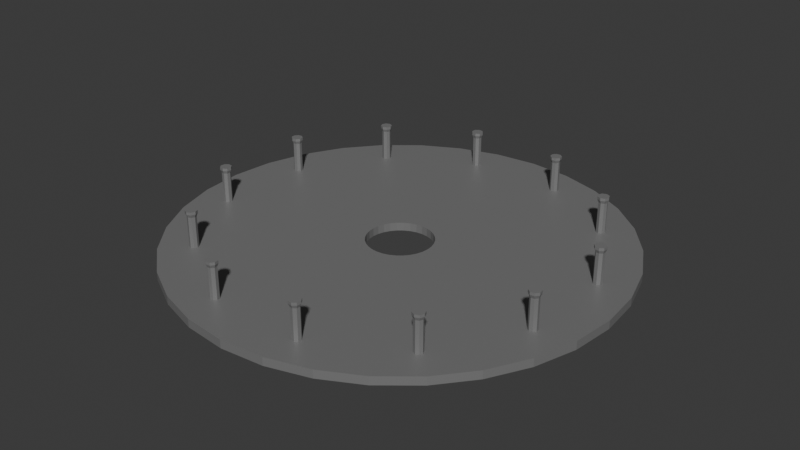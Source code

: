 # Source: map_draft_cool.blend  (saved by Blender 4.1.24; exported with 4.5.12 LTS)
import bpy
from mathutils import Matrix  # noqa: F401  (used for matrix-valued properties, if any)

bpy.ops.wm.read_factory_settings(use_empty=True)
scene = bpy.context.scene
scene.name = 'Scene'

# ---- collections
col_map_col = bpy.data.collections.new('Map-col'); scene.collection.children.link(col_map_col)
col_platformpillars = bpy.data.collections.new('PlatformPillars'); col_map_col.children.link(col_platformpillars)

# ---- materials (node trees are filled in below, after node groups)
mat_basematerial = bpy.data.materials.new('BaseMaterial')
mat_basematerial.use_transparent_shadow = False
mat_basematerial_001 = bpy.data.materials.new('BaseMaterial.001')
mat_basematerial_001.use_transparent_shadow = False
mat_basematerial_002 = bpy.data.materials.new('BaseMaterial.002')
mat_basematerial_002.use_transparent_shadow = False
mat_basematerial_003 = bpy.data.materials.new('BaseMaterial.003')
mat_basematerial_003.use_transparent_shadow = False
mat_basematerial_004 = bpy.data.materials.new('BaseMaterial.004')
mat_basematerial_004.use_transparent_shadow = False
mat_basematerial_005 = bpy.data.materials.new('BaseMaterial.005')
mat_basematerial_005.use_transparent_shadow = False
mat_basematerial_006 = bpy.data.materials.new('BaseMaterial.006')
mat_basematerial_006.use_transparent_shadow = False
mat_basematerial_007 = bpy.data.materials.new('BaseMaterial.007')
mat_basematerial_007.use_transparent_shadow = False
mat_basematerial_008 = bpy.data.materials.new('BaseMaterial.008')
mat_basematerial_008.use_transparent_shadow = False
mat_basematerial_009 = bpy.data.materials.new('BaseMaterial.009')
mat_basematerial_009.use_transparent_shadow = False
mat_basematerial_010 = bpy.data.materials.new('BaseMaterial.010')
mat_basematerial_010.use_transparent_shadow = False
mat_basematerial_011 = bpy.data.materials.new('BaseMaterial.011')
mat_basematerial_011.use_transparent_shadow = False
mat_basematerial_012 = bpy.data.materials.new('BaseMaterial.012')
mat_basematerial_012.use_transparent_shadow = False

# ---- material node trees
mat_basematerial.use_nodes = True; mat_basematerial.node_tree.nodes.clear()
_N = mat_basematerial.node_tree.nodes; _L = mat_basematerial.node_tree.links
n0 = _N.new('ShaderNodeBsdfPrincipled'); n0.name = 'Principled BSDF'; n0.location = (10, 300)
n0.inputs[0].default_value = (0.2301, 0.2301, 0.2301, 1.0)
n0.inputs[1].default_value = 0.2283
n1 = _N.new('ShaderNodeOutputMaterial'); n1.name = 'Material Output'; n1.location = (300, 300)
_L.new(n0.outputs[0], n1.inputs[0])
n1.is_active_output = True
mat_basematerial_001.use_nodes = True; mat_basematerial_001.node_tree.nodes.clear()
_N = mat_basematerial_001.node_tree.nodes; _L = mat_basematerial_001.node_tree.links
n0 = _N.new('ShaderNodeBsdfPrincipled'); n0.name = 'Principled BSDF'; n0.location = (10, 300)
n0.inputs[0].default_value = (0.2301, 0.2301, 0.2301, 1.0)
n0.inputs[1].default_value = 0.2283
n1 = _N.new('ShaderNodeOutputMaterial'); n1.name = 'Material Output'; n1.location = (300, 300)
_L.new(n0.outputs[0], n1.inputs[0])
n1.is_active_output = True
mat_basematerial_002.use_nodes = True; mat_basematerial_002.node_tree.nodes.clear()
_N = mat_basematerial_002.node_tree.nodes; _L = mat_basematerial_002.node_tree.links
n0 = _N.new('ShaderNodeBsdfPrincipled'); n0.name = 'Principled BSDF'; n0.location = (10, 300)
n0.inputs[0].default_value = (0.2301, 0.2301, 0.2301, 1.0)
n0.inputs[1].default_value = 0.2283
n1 = _N.new('ShaderNodeOutputMaterial'); n1.name = 'Material Output'; n1.location = (300, 300)
_L.new(n0.outputs[0], n1.inputs[0])
n1.is_active_output = True
mat_basematerial_003.use_nodes = True; mat_basematerial_003.node_tree.nodes.clear()
_N = mat_basematerial_003.node_tree.nodes; _L = mat_basematerial_003.node_tree.links
n0 = _N.new('ShaderNodeBsdfPrincipled'); n0.name = 'Principled BSDF'; n0.location = (10, 300)
n0.inputs[0].default_value = (0.2301, 0.2301, 0.2301, 1.0)
n0.inputs[1].default_value = 0.2283
n1 = _N.new('ShaderNodeOutputMaterial'); n1.name = 'Material Output'; n1.location = (300, 300)
_L.new(n0.outputs[0], n1.inputs[0])
n1.is_active_output = True
mat_basematerial_004.use_nodes = True; mat_basematerial_004.node_tree.nodes.clear()
_N = mat_basematerial_004.node_tree.nodes; _L = mat_basematerial_004.node_tree.links
n0 = _N.new('ShaderNodeBsdfPrincipled'); n0.name = 'Principled BSDF'; n0.location = (10, 300)
n0.inputs[0].default_value = (0.2301, 0.2301, 0.2301, 1.0)
n0.inputs[1].default_value = 0.2283
n1 = _N.new('ShaderNodeOutputMaterial'); n1.name = 'Material Output'; n1.location = (300, 300)
_L.new(n0.outputs[0], n1.inputs[0])
n1.is_active_output = True
mat_basematerial_005.use_nodes = True; mat_basematerial_005.node_tree.nodes.clear()
_N = mat_basematerial_005.node_tree.nodes; _L = mat_basematerial_005.node_tree.links
n0 = _N.new('ShaderNodeBsdfPrincipled'); n0.name = 'Principled BSDF'; n0.location = (10, 300)
n0.inputs[0].default_value = (0.2301, 0.2301, 0.2301, 1.0)
n0.inputs[1].default_value = 0.2283
n1 = _N.new('ShaderNodeOutputMaterial'); n1.name = 'Material Output'; n1.location = (300, 300)
_L.new(n0.outputs[0], n1.inputs[0])
n1.is_active_output = True
mat_basematerial_006.use_nodes = True; mat_basematerial_006.node_tree.nodes.clear()
_N = mat_basematerial_006.node_tree.nodes; _L = mat_basematerial_006.node_tree.links
n0 = _N.new('ShaderNodeBsdfPrincipled'); n0.name = 'Principled BSDF'; n0.location = (10, 300)
n0.inputs[0].default_value = (0.2301, 0.2301, 0.2301, 1.0)
n0.inputs[1].default_value = 0.2283
n1 = _N.new('ShaderNodeOutputMaterial'); n1.name = 'Material Output'; n1.location = (300, 300)
_L.new(n0.outputs[0], n1.inputs[0])
n1.is_active_output = True
mat_basematerial_007.use_nodes = True; mat_basematerial_007.node_tree.nodes.clear()
_N = mat_basematerial_007.node_tree.nodes; _L = mat_basematerial_007.node_tree.links
n0 = _N.new('ShaderNodeBsdfPrincipled'); n0.name = 'Principled BSDF'; n0.location = (10, 300)
n0.inputs[0].default_value = (0.2301, 0.2301, 0.2301, 1.0)
n0.inputs[1].default_value = 0.2283
n1 = _N.new('ShaderNodeOutputMaterial'); n1.name = 'Material Output'; n1.location = (300, 300)
_L.new(n0.outputs[0], n1.inputs[0])
n1.is_active_output = True
mat_basematerial_008.use_nodes = True; mat_basematerial_008.node_tree.nodes.clear()
_N = mat_basematerial_008.node_tree.nodes; _L = mat_basematerial_008.node_tree.links
n0 = _N.new('ShaderNodeBsdfPrincipled'); n0.name = 'Principled BSDF'; n0.location = (10, 300)
n0.inputs[0].default_value = (0.2301, 0.2301, 0.2301, 1.0)
n0.inputs[1].default_value = 0.2283
n1 = _N.new('ShaderNodeOutputMaterial'); n1.name = 'Material Output'; n1.location = (300, 300)
_L.new(n0.outputs[0], n1.inputs[0])
n1.is_active_output = True
mat_basematerial_009.use_nodes = True; mat_basematerial_009.node_tree.nodes.clear()
_N = mat_basematerial_009.node_tree.nodes; _L = mat_basematerial_009.node_tree.links
n0 = _N.new('ShaderNodeBsdfPrincipled'); n0.name = 'Principled BSDF'; n0.location = (10, 300)
n0.inputs[0].default_value = (0.2301, 0.2301, 0.2301, 1.0)
n0.inputs[1].default_value = 0.2283
n1 = _N.new('ShaderNodeOutputMaterial'); n1.name = 'Material Output'; n1.location = (300, 300)
_L.new(n0.outputs[0], n1.inputs[0])
n1.is_active_output = True
mat_basematerial_010.use_nodes = True; mat_basematerial_010.node_tree.nodes.clear()
_N = mat_basematerial_010.node_tree.nodes; _L = mat_basematerial_010.node_tree.links
n0 = _N.new('ShaderNodeBsdfPrincipled'); n0.name = 'Principled BSDF'; n0.location = (10, 300)
n0.inputs[0].default_value = (0.2301, 0.2301, 0.2301, 1.0)
n0.inputs[1].default_value = 0.2283
n1 = _N.new('ShaderNodeOutputMaterial'); n1.name = 'Material Output'; n1.location = (300, 300)
_L.new(n0.outputs[0], n1.inputs[0])
n1.is_active_output = True
mat_basematerial_011.use_nodes = True; mat_basematerial_011.node_tree.nodes.clear()
_N = mat_basematerial_011.node_tree.nodes; _L = mat_basematerial_011.node_tree.links
n0 = _N.new('ShaderNodeBsdfPrincipled'); n0.name = 'Principled BSDF'; n0.location = (10, 300)
n0.inputs[0].default_value = (0.2301, 0.2301, 0.2301, 1.0)
n0.inputs[1].default_value = 0.2283
n1 = _N.new('ShaderNodeOutputMaterial'); n1.name = 'Material Output'; n1.location = (300, 300)
_L.new(n0.outputs[0], n1.inputs[0])
n1.is_active_output = True
mat_basematerial_012.use_nodes = True; mat_basematerial_012.node_tree.nodes.clear()
_N = mat_basematerial_012.node_tree.nodes; _L = mat_basematerial_012.node_tree.links
n0 = _N.new('ShaderNodeBsdfPrincipled'); n0.name = 'Principled BSDF'; n0.location = (10, 300)
n0.inputs[0].default_value = (0.2301, 0.2301, 0.2301, 1.0)
n0.inputs[1].default_value = 0.2283
n1 = _N.new('ShaderNodeOutputMaterial'); n1.name = 'Material Output'; n1.location = (300, 300)
_L.new(n0.outputs[0], n1.inputs[0])
n1.is_active_output = True

# ---- world
world_world = bpy.data.worlds.new('World'); scene.world = world_world
world_world.use_nodes = True; world_world.node_tree.nodes.clear()
_N = world_world.node_tree.nodes; _L = world_world.node_tree.links
n0 = _N.new('ShaderNodeOutputWorld'); n0.name = 'World Output'; n0.location = (300, 300)
n1 = _N.new('ShaderNodeBackground'); n1.name = 'Background'; n1.location = (10, 300)
n1.inputs[0].default_value = (0.05088, 0.05088, 0.05088, 1.0)
_L.new(n1.outputs[0], n0.inputs[0])
n0.is_active_output = True
world_world.color = (0.05088, 0.05088, 0.05088)
world_world.use_sun_shadow = False
world_world.sun_shadow_jitter_overblur = 0.0

# ---- meshes
me_cylinder = bpy.data.meshes.new('Cylinder')
me_cylinder.from_pydata([(0.0, 1.0, -1.0), (0.0, 1.0, 1.0), (0.1951, 0.9808, -1.0), (0.1951, 0.9808, 1.0), (0.3827, 0.9239, -1.0), (0.3827, 0.9239, 1.0), (0.5556, 0.8315, -1.0), (0.5556, 0.8315, 1.0), (0.7071, 0.7071, -1.0), (0.7071, 0.7071, 1.0), (0.8315, 0.5556, -1.0), (0.8315, 0.5556, 1.0), (0.9239, 0.3827, -1.0), (0.9239, 0.3827, 1.0), (0.9808, 0.1951, -1.0), (0.9808, 0.1951, 1.0), (1.0, 0.0, -1.0), (1.0, 0.0, 1.0), (0.9808, -0.1951, -1.0), (0.9808, -0.1951, 1.0), (0.9239, -0.3827, -1.0), (0.9239, -0.3827, 1.0), (0.8315, -0.5556, -1.0), (0.8315, -0.5556, 1.0), (0.7071, -0.7071, -1.0), (0.7071, -0.7071, 1.0), (0.5556, -0.8315, -1.0), (0.5556, -0.8315, 1.0), (0.3827, -0.9239, -1.0), (0.3827, -0.9239, 1.0), (0.1951, -0.9808, -1.0), (0.1951, -0.9808, 1.0), (0.0, -1.0, -1.0), (0.0, -1.0, 1.0), (-0.1951, -0.9808, -1.0), (-0.1951, -0.9808, 1.0), (-0.3827, -0.9239, -1.0), (-0.3827, -0.9239, 1.0), (-0.5556, -0.8315, -1.0), (-0.5556, -0.8315, 1.0), (-0.7071, -0.7071, -1.0), (-0.7071, -0.7071, 1.0), (-0.8315, -0.5556, -1.0), (-0.8315, -0.5556, 1.0), (-0.9239, -0.3827, -1.0), (-0.9239, -0.3827, 1.0), (-0.9808, -0.1951, -1.0), (-0.9808, -0.1951, 1.0), (-1.0, 0.0, -1.0), (-1.0, 0.0, 1.0), (-0.9808, 0.1951, -1.0), (-0.9808, 0.1951, 1.0), (-0.9239, 0.3827, -1.0), (-0.9239, 0.3827, 1.0), (-0.8315, 0.5556, -1.0), (-0.8315, 0.5556, 1.0), (-0.7071, 0.7071, -1.0), (-0.7071, 0.7071, 1.0), (-0.5556, 0.8315, -1.0), (-0.5556, 0.8315, 1.0), (-0.3827, 0.9239, -1.0), (-0.3827, 0.9239, 1.0), (-0.1951, 0.9808, -1.0), (-0.1951, 0.9808, 1.0), (-0.1469, 0.0, 1.0), (-0.1441, 0.02865, 1.0), (-0.1441, -0.02865, 1.0), (-0.1221, -0.0816, 1.0), (-0.1221, 0.0816, 1.0), (-0.1039, -0.1039, 1.0), (-0.1357, -0.05621, 1.0), (-0.1357, 0.05621, 1.0), (-0.0816, -0.1221, 1.0), (-0.0816, 0.1221, 1.0), (0.0, 0.1469, 1.0), (-0.02865, 0.1441, 1.0), (0.05621, 0.1357, 1.0), (0.02865, 0.1441, 1.0), (-0.05621, 0.1357, 1.0), (-0.1039, 0.1039, 1.0), (-0.05621, -0.1357, 1.0), (0.0, -0.1469, 1.0), (0.02865, -0.1441, 1.0), (-0.02865, -0.1441, 1.0), (0.05621, -0.1357, 1.0), (0.0816, 0.1221, 1.0), (0.0816, -0.1221, 1.0), (0.1221, -0.0816, 1.0), (0.1221, 0.0816, 1.0), (0.1469, 0.0, 1.0), (0.1441, -0.02865, 1.0), (0.1441, 0.02865, 1.0), (0.1357, 0.05621, 1.0), (0.1039, -0.1039, 1.0), (0.1357, -0.05621, 1.0), (0.1039, 0.1039, 1.0), (-0.02865, 0.1441, -1.0), (0.02865, 0.1441, -1.0), (0.0, 0.1469, -1.0), (0.0816, -0.1221, -1.0), (0.05621, -0.1357, -1.0), (0.0816, 0.1221, -1.0), (0.05621, 0.1357, -1.0), (0.1221, -0.0816, -1.0), (0.1221, 0.0816, -1.0), (0.1469, 0.0, -1.0), (0.1441, -0.02865, -1.0), (0.1441, 0.02865, -1.0), (0.1357, 0.05621, -1.0), (0.1039, -0.1039, -1.0), (0.1357, -0.05621, -1.0), (0.1039, 0.1039, -1.0), (-0.1469, 0.0, -1.0), (-0.1441, -0.02865, -1.0), (-0.1441, 0.02865, -1.0), (-0.1221, -0.0816, -1.0), (-0.1221, 0.0816, -1.0), (-0.1039, -0.1039, -1.0), (-0.1357, -0.05621, -1.0), (-0.1357, 0.05621, -1.0), (-0.0816, -0.1221, -1.0), (-0.0816, 0.1221, -1.0), (-0.02865, -0.1441, -1.0), (0.02865, -0.1441, -1.0), (0.0, -0.1469, -1.0), (-0.05621, -0.1357, -1.0), (-0.05621, 0.1357, -1.0), (-0.1039, 0.1039, -1.0)], [], [(0, 1, 3, 2), (2, 3, 5, 4), (4, 5, 7, 6), (6, 7, 9, 8), (8, 9, 11, 10), (10, 11, 13, 12), (12, 13, 15, 14), (14, 15, 17, 16), (16, 17, 19, 18), (18, 19, 21, 20), (20, 21, 23, 22), (22, 23, 25, 24), (24, 25, 27, 26), (26, 27, 29, 28), (28, 29, 31, 30), (30, 31, 33, 32), (32, 33, 35, 34), (34, 35, 37, 36), (36, 37, 39, 38), (38, 39, 41, 40), (40, 41, 43, 42), (42, 43, 45, 44), (44, 45, 47, 46), (46, 47, 49, 48), (48, 49, 51, 50), (50, 51, 53, 52), (52, 53, 55, 54), (54, 55, 57, 56), (56, 57, 59, 58), (58, 59, 61, 60), (61, 59, 57, 55, 53, 51, 49, 47, 45, 43, 41, 39, 37, 35, 33, 31, 29, 27, 25, 23, 21, 94, 87, 93, 86, 84, 82, 81, 83, 80, 72, 69, 67, 70, 66, 64, 65, 71, 68, 79, 73, 78, 75, 74, 77, 76, 5, 3, 1, 63), (13, 11, 9, 7, 5, 76, 85, 95, 88, 92, 91, 89, 90, 94, 21, 19, 17, 15), (60, 61, 63, 62), (62, 63, 1, 0), (62, 0, 2, 4, 6, 8, 10, 12, 14, 107, 108, 104, 111, 101, 102, 97, 98, 96), (107, 14, 16, 18, 20, 22, 24, 26, 28, 30, 32, 34, 36, 38, 40, 42, 44, 46, 48, 50, 52, 54, 56, 58, 60, 62, 96, 126, 121, 127, 116, 119, 114, 112, 113, 118, 115, 117, 120, 125, 122, 124, 123, 100, 99, 109, 103, 110, 106, 105), (97, 77, 74, 98), (102, 76, 77, 97), (101, 85, 76, 102), (111, 95, 85, 101), (88, 95, 111, 104), (92, 88, 104, 108), (91, 92, 108, 107), (89, 91, 107, 105), (90, 89, 105, 106), (94, 90, 106, 110), (87, 94, 110, 103), (93, 87, 103, 109), (86, 93, 109, 99), (84, 86, 99, 100), (82, 84, 100, 123), (81, 82, 123, 124), (83, 81, 124, 122), (80, 83, 122, 125), (72, 80, 125, 120), (69, 72, 120, 117), (115, 67, 69, 117), (118, 70, 67, 115), (113, 66, 70, 118), (112, 64, 66, 113), (114, 65, 64, 112), (119, 71, 65, 114), (116, 68, 71, 119), (127, 79, 68, 116), (121, 73, 79, 127), (126, 78, 73, 121), (96, 75, 78, 126), (98, 74, 75, 96)])
_uv = me_cylinder.uv_layers.new(name='UVMap')
_uv.uv.foreach_set('vector', [1.0, 0.5, 1.0, 1.0, 0.9688, 1.0, 0.9688, 0.5, 0.9688, 0.5, 0.9688, 1.0, 0.9375, 1.0, 0.9375, 0.5, 0.9375, 0.5, 0.9375, 1.0, 0.9062, 1.0, 0.9062, 0.5, 0.9062, 0.5, 0.9062, 1.0, 0.875, 1.0, 0.875, 0.5, 0.875, 0.5, 0.875, 1.0, 0.8438, 1.0, 0.8438, 0.5, 0.8438, 0.5, 0.8438, 1.0, 0.8125, 1.0, 0.8125, 0.5, 0.8125, 0.5, 0.8125, 1.0, 0.7812, 1.0, 0.7812, 0.5, 0.7812, 0.5, 0.7812, 1.0, 0.75, 1.0, 0.75, 0.5, 0.75, 0.5, 0.75, 1.0, 0.7188, 1.0, 0.7188, 0.5, 0.7188, 0.5, 0.7188, 1.0, 0.6875, 1.0, 0.6875, 0.5, 0.6875, 0.5, 0.6875, 1.0, 0.6562, 1.0, 0.6562, 0.5, 0.6562, 0.5, 0.6562, 1.0, 0.625, 1.0, 0.625, 0.5, 0.625, 0.5, 0.625, 1.0, 0.5938, 1.0, 0.5938, 0.5, 0.5938, 0.5, 0.5938, 1.0, 0.5625, 1.0, 0.5625, 0.5, 0.5625, 0.5, 0.5625, 1.0, 0.5312, 1.0, 0.5312, 0.5, 0.5312, 0.5, 0.5312, 1.0, 0.5, 1.0, 0.5, 0.5, 0.5, 0.5, 0.5, 1.0, 0.4688, 1.0, 0.4688, 0.5, 0.4688, 0.5, 0.4688, 1.0, 0.4375, 1.0, 0.4375, 0.5, 0.4375, 0.5, 0.4375, 1.0, 0.4062, 1.0, 0.4062, 0.5, 0.4062, 0.5, 0.4062, 1.0, 0.375, 1.0, 0.375, 0.5, 0.375, 0.5, 0.375, 1.0, 0.3438, 1.0, 0.3438, 0.5, 0.3438, 0.5, 0.3438, 1.0, 0.3125, 1.0, 0.3125, 0.5, 0.3125, 0.5, 0.3125, 1.0, 0.2812, 1.0, 0.2812, 0.5, 0.2812, 0.5, 0.2812, 1.0, 0.25, 1.0, 0.25, 0.5, 0.25, 0.5, 0.25, 1.0, 0.2188, 1.0, 0.2188, 0.5, 0.2188, 0.5, 0.2188, 1.0, 0.1875, 1.0, 0.1875, 0.5, 0.1875, 0.5, 0.1875, 1.0, 0.1562, 1.0, 0.1562, 0.5, 0.1562, 0.5, 0.1562, 1.0, 0.125, 1.0, 0.125, 0.5, 0.125, 0.5, 0.125, 1.0, 0.09375, 1.0, 0.09375, 0.5, 0.09375, 0.5, 0.09375, 1.0, 0.0625, 1.0, 0.0625, 0.5, 0.1582, 0.4717, 0.1167, 0.4496, 0.08029, 0.4197, 0.05045, 0.3833, 0.02827, 0.3418, 0.01461, 0.2968, 0.01, 0.25, 0.01461, 0.2032, 0.02827, 0.1582, 0.05045, 0.1167, 0.08029, 0.08029, 0.1167, 0.05045, 0.1582, 0.02827, 0.2032, 0.01461, 0.25, 0.01, 0.2968, 0.01461, 0.3418, 0.02827, 0.3833, 0.05045, 0.4197, 0.08029, 0.4496, 0.1167, 0.4717, 0.1582, 0.2826, 0.2365, 0.2793, 0.2304, 0.2749, 0.2251, 0.2696, 0.2207, 0.2635, 0.2174, 0.2569, 0.2154, 0.25, 0.2147, 0.2431, 0.2154, 0.2365, 0.2174, 0.2304, 0.2207, 0.2251, 0.2251, 0.2207, 0.2304, 0.2174, 0.2365, 0.2154, 0.2431, 0.2147, 0.25, 0.2154, 0.2569, 0.2174, 0.2635, 0.2207, 0.2696, 0.2251, 0.2749, 0.2304, 0.2793, 0.2365, 0.2826, 0.2431, 0.2846, 0.25, 0.2853, 0.2569, 0.2846, 0.2635, 0.2826, 0.3418, 0.4717, 0.2968, 0.4854, 0.25, 0.49, 0.2032, 0.4854, 0.4717, 0.3418, 0.4496, 0.3833, 0.4197, 0.4197, 0.3833, 0.4496, 0.3418, 0.4717, 0.2635, 0.2826, 0.2696, 0.2793, 0.2749, 0.2749, 0.2793, 0.2696, 0.2826, 0.2635, 0.2846, 0.2569, 0.2853, 0.25, 0.2846, 0.2431, 0.2826, 0.2365, 0.4717, 0.1582, 0.4854, 0.2032, 0.49, 0.25, 0.4854, 0.2968, 0.0625, 0.5, 0.0625, 1.0, 0.03125, 1.0, 0.03125, 0.5, 0.03125, 0.5, 0.03125, 1.0, 0.0, 1.0, 0.0, 0.5, 0.7032, 0.4854, 0.75, 0.49, 0.7968, 0.4854, 0.8418, 0.4717, 0.8833, 0.4496, 0.9197, 0.4197, 0.9496, 0.3833, 0.9717, 0.3418, 0.9854, 0.2968, 0.7846, 0.2569, 0.7826, 0.2635, 0.7793, 0.2696, 0.7749, 0.2749, 0.7696, 0.2793, 0.7635, 0.2826, 0.7569, 0.2846, 0.75, 0.2853, 0.7431, 0.2846, 0.7846, 0.2569, 0.9854, 0.2968, 0.99, 0.25, 0.9854, 0.2032, 0.9717, 0.1582, 0.9496, 0.1167, 0.9197, 0.08029, 0.8833, 0.05045, 0.8418, 0.02827, 0.7968, 0.01461, 0.75, 0.01, 0.7032, 0.01461, 0.6582, 0.02827, 0.6167, 0.05045, 0.5803, 0.08029, 0.5504, 0.1167, 0.5283, 0.1582, 0.5146, 0.2032, 0.51, 0.25, 0.5146, 0.2968, 0.5283, 0.3418, 0.5504, 0.3833, 0.5803, 0.4197, 0.6167, 0.4496, 0.6582, 0.4717, 0.7032, 0.4854, 0.7431, 0.2846, 0.7365, 0.2826, 0.7304, 0.2793, 0.7251, 0.2749, 0.7207, 0.2696, 0.7174, 0.2635, 0.7154, 0.2569, 0.7147, 0.25, 0.7154, 0.2431, 0.7174, 0.2365, 0.7207, 0.2304, 0.7251, 0.2251, 0.7304, 0.2207, 0.7365, 0.2174, 0.7431, 0.2154, 0.75, 0.2147, 0.7569, 0.2154, 0.7635, 0.2174, 0.7696, 0.2207, 0.7749, 0.2251, 0.7793, 0.2304, 0.7826, 0.2365, 0.7846, 0.2431, 0.7853, 0.25, 0.9688, 0.6829, 0.9688, 0.8171, 1.0, 0.8171, 1.0, 0.6829, 0.9375, 0.6829, 0.9375, 0.8171, 0.9688, 0.8171, 0.9688, 0.6829, 0.9062, 0.6829, 0.9062, 0.8171, 0.9375, 0.8171, 0.9375, 0.6829, 0.875, 0.6829, 0.875, 0.8171, 0.9062, 0.8171, 0.9062, 0.6829, 0.8438, 0.8171, 0.875, 0.8171, 0.875, 0.6829, 0.8438, 0.6829, 0.8125, 0.8171, 0.8438, 0.8171, 0.8438, 0.6829, 0.8125, 0.6829, 0.7812, 0.8171, 0.8125, 0.8171, 0.8125, 0.6829, 0.7812, 0.6829, 0.75, 0.8171, 0.7812, 0.8171, 0.7812, 0.6829, 0.75, 0.6829, 0.7188, 0.8171, 0.75, 0.8171, 0.75, 0.6829, 0.7188, 0.6829, 0.6875, 0.8171, 0.7188, 0.8171, 0.7188, 0.6829, 0.6875, 0.6829, 0.6562, 0.8171, 0.6875, 0.8171, 0.6875, 0.6829, 0.6562, 0.6829, 0.625, 0.8171, 0.6562, 0.8171, 0.6562, 0.6829, 0.625, 0.6829, 0.5938, 0.8171, 0.625, 0.8171, 0.625, 0.6829, 0.5938, 0.6829, 0.5625, 0.8171, 0.5938, 0.8171, 0.5938, 0.6829, 0.5625, 0.6829, 0.5312, 0.8171, 0.5625, 0.8171, 0.5625, 0.6829, 0.5312, 0.6829, 0.5, 0.8171, 0.5312, 0.8171, 0.5312, 0.6829, 0.5, 0.6829, 0.4688, 0.8171, 0.5, 0.8171, 0.5, 0.6829, 0.4688, 0.6829, 0.4375, 0.8171, 0.4688, 0.8171, 0.4688, 0.6829, 0.4375, 0.6829, 0.4062, 0.8171, 0.4375, 0.8171, 0.4375, 0.6829, 0.4062, 0.6829, 0.375, 0.8171, 0.4062, 0.8171, 0.4062, 0.6829, 0.375, 0.6829, 0.3438, 0.6829, 0.3438, 0.8171, 0.375, 0.8171, 0.375, 0.6829, 0.3125, 0.6829, 0.3125, 0.8171, 0.3438, 0.8171, 0.3438, 0.6829, 0.2812, 0.6829, 0.2812, 0.8171, 0.3125, 0.8171, 0.3125, 0.6829, 0.25, 0.6829, 0.25, 0.8171, 0.2812, 0.8171, 0.2812, 0.6829, 0.2188, 0.6829, 0.2188, 0.8171, 0.25, 0.8171, 0.25, 0.6829, 0.1875, 0.6829, 0.1875, 0.8171, 0.2188, 0.8171, 0.2188, 0.6829, 0.1562, 0.6829, 0.1562, 0.8171, 0.1875, 0.8171, 0.1875, 0.6829, 0.125, 0.6829, 0.125, 0.8171, 0.1562, 0.8171, 0.1562, 0.6829, 0.09375, 0.6829, 0.09375, 0.8171, 0.125, 0.8171, 0.125, 0.6829, 0.0625, 0.6829, 0.0625, 0.8171, 0.09375, 0.8171, 0.09375, 0.6829, 0.03125, 0.6829, 0.03125, 0.8171, 0.0625, 0.8171, 0.0625, 0.6829, 0.0, 0.6829, 0.0, 0.8171, 0.03125, 0.8171, 0.03125, 0.6829])
me_cylinder.materials.append(mat_basematerial)
me_cylinder.update()
me_cylinder_008 = bpy.data.meshes.new('Cylinder.008')
me_cylinder_008.from_pydata([(0.0, 1.0, -1.0), (0.0, 1.0, 1.0), (0.7071, 0.7071, -1.0), (0.7071, 0.7071, 1.0), (1.0, 0.0, -1.0), (1.0, 0.0, 1.0), (0.7071, -0.7071, -1.0), (0.7071, -0.7071, 1.0), (0.0, -1.0, -1.0), (0.0, -1.0, 1.0), (-0.7071, -0.7071, -1.0), (-0.7071, -0.7071, 1.0), (-1.0, 0.0, -1.0), (-1.0, 0.0, 1.0), (-0.7071, 0.7071, -1.0), (-0.7071, 0.7071, 1.0), (0.9183, 0.9183, 1.2), (0.0, 1.299, 1.2), (1.299, 0.0, 1.2), (0.9183, -0.9183, 1.2), (0.0, -1.299, 1.2), (-0.9183, -0.9183, 1.2), (-1.299, 0.0, 1.2), (-0.9183, 0.9183, 1.2), (0.9183, 0.9183, 1.374), (0.0, 1.299, 1.374), (1.299, 0.0, 1.374), (0.9183, -0.9183, 1.374), (0.0, -1.299, 1.374), (-0.9183, -0.9183, 1.374), (-1.299, 0.0, 1.374), (-0.9183, 0.9183, 1.374)], [], [(0, 1, 3, 2), (2, 3, 5, 4), (4, 5, 7, 6), (6, 7, 9, 8), (8, 9, 11, 10), (10, 11, 13, 12), (13, 11, 21, 22), (12, 13, 15, 14), (14, 15, 1, 0), (0, 2, 4, 6, 8, 10, 12, 14), (21, 20, 28, 29), (9, 7, 19, 20), (15, 13, 22, 23), (5, 3, 16, 18), (11, 9, 20, 21), (1, 15, 23, 17), (3, 1, 17, 16), (7, 5, 18, 19), (24, 25, 31, 30, 29, 28, 27, 26), (19, 18, 26, 27), (16, 17, 25, 24), (17, 23, 31, 25), (22, 21, 29, 30), (20, 19, 27, 28), (18, 16, 24, 26), (23, 22, 30, 31)])
_uv = me_cylinder_008.uv_layers.new(name='UVMap')
_uv.uv.foreach_set('vector', [1.0, 0.5, 1.0, 1.0, 0.875, 1.0, 0.875, 0.5, 0.875, 0.5, 0.875, 1.0, 0.75, 1.0, 0.75, 0.5, 0.75, 0.5, 0.75, 1.0, 0.625, 1.0, 0.625, 0.5, 0.625, 0.5, 0.625, 1.0, 0.5, 1.0, 0.5, 0.5, 0.5, 0.5, 0.5, 1.0, 0.375, 1.0, 0.375, 0.5, 0.375, 0.5, 0.375, 1.0, 0.25, 1.0, 0.25, 0.5, 0.25, 1.0, 0.375, 1.0, 0.375, 1.0, 0.25, 1.0, 0.25, 0.5, 0.25, 1.0, 0.125, 1.0, 0.125, 0.5, 0.125, 0.5, 0.125, 1.0, 0.0, 1.0, 0.0, 0.5, 0.75, 0.49, 0.9197, 0.4197, 0.99, 0.25, 0.9197, 0.08029, 0.75, 0.01, 0.5803, 0.08029, 0.51, 0.25, 0.5803, 0.4197, 0.375, 1.0, 0.5, 1.0, 0.5, 1.0, 0.375, 1.0, 0.5, 1.0, 0.625, 1.0, 0.625, 1.0, 0.5, 1.0, 0.125, 1.0, 0.25, 1.0, 0.25, 1.0, 0.125, 1.0, 0.75, 1.0, 0.875, 1.0, 0.875, 1.0, 0.75, 1.0, 0.375, 1.0, 0.5, 1.0, 0.5, 1.0, 0.375, 1.0, 0.0, 1.0, 0.125, 1.0, 0.125, 1.0, 0.0, 1.0, 0.875, 1.0, 1.0, 1.0, 1.0, 1.0, 0.875, 1.0, 0.625, 1.0, 0.75, 1.0, 0.75, 1.0, 0.625, 1.0, 0.4197, 0.4197, 0.25, 0.49, 0.08029, 0.4197, 0.01, 0.25, 0.08029, 0.08029, 0.25, 0.01, 0.4197, 0.08029, 0.49, 0.25, 0.625, 1.0, 0.75, 1.0, 0.75, 1.0, 0.625, 1.0, 0.875, 1.0, 1.0, 1.0, 1.0, 1.0, 0.875, 1.0, 0.0, 1.0, 0.125, 1.0, 0.125, 1.0, 0.0, 1.0, 0.25, 1.0, 0.375, 1.0, 0.375, 1.0, 0.25, 1.0, 0.5, 1.0, 0.625, 1.0, 0.625, 1.0, 0.5, 1.0, 0.75, 1.0, 0.875, 1.0, 0.875, 1.0, 0.75, 1.0, 0.125, 1.0, 0.25, 1.0, 0.25, 1.0, 0.125, 1.0])
me_cylinder_008.materials.append(mat_basematerial_001)
me_cylinder_008.update()
me_cylinder_009 = bpy.data.meshes.new('Cylinder.009')
me_cylinder_009.from_pydata([(0.0, 1.0, -1.0), (0.0, 1.0, 1.0), (0.7071, 0.7071, -1.0), (0.7071, 0.7071, 1.0), (1.0, 0.0, -1.0), (1.0, 0.0, 1.0), (0.7071, -0.7071, -1.0), (0.7071, -0.7071, 1.0), (0.0, -1.0, -1.0), (0.0, -1.0, 1.0), (-0.7071, -0.7071, -1.0), (-0.7071, -0.7071, 1.0), (-1.0, 0.0, -1.0), (-1.0, 0.0, 1.0), (-0.7071, 0.7071, -1.0), (-0.7071, 0.7071, 1.0), (0.9183, 0.9183, 1.2), (0.0, 1.299, 1.2), (1.299, 0.0, 1.2), (0.9183, -0.9183, 1.2), (0.0, -1.299, 1.2), (-0.9183, -0.9183, 1.2), (-1.299, 0.0, 1.2), (-0.9183, 0.9183, 1.2), (0.9183, 0.9183, 1.374), (0.0, 1.299, 1.374), (1.299, 0.0, 1.374), (0.9183, -0.9183, 1.374), (0.0, -1.299, 1.374), (-0.9183, -0.9183, 1.374), (-1.299, 0.0, 1.374), (-0.9183, 0.9183, 1.374)], [], [(0, 1, 3, 2), (2, 3, 5, 4), (4, 5, 7, 6), (6, 7, 9, 8), (8, 9, 11, 10), (10, 11, 13, 12), (13, 11, 21, 22), (12, 13, 15, 14), (14, 15, 1, 0), (0, 2, 4, 6, 8, 10, 12, 14), (21, 20, 28, 29), (9, 7, 19, 20), (15, 13, 22, 23), (5, 3, 16, 18), (11, 9, 20, 21), (1, 15, 23, 17), (3, 1, 17, 16), (7, 5, 18, 19), (24, 25, 31, 30, 29, 28, 27, 26), (19, 18, 26, 27), (16, 17, 25, 24), (17, 23, 31, 25), (22, 21, 29, 30), (20, 19, 27, 28), (18, 16, 24, 26), (23, 22, 30, 31)])
_uv = me_cylinder_009.uv_layers.new(name='UVMap')
_uv.uv.foreach_set('vector', [1.0, 0.5, 1.0, 1.0, 0.875, 1.0, 0.875, 0.5, 0.875, 0.5, 0.875, 1.0, 0.75, 1.0, 0.75, 0.5, 0.75, 0.5, 0.75, 1.0, 0.625, 1.0, 0.625, 0.5, 0.625, 0.5, 0.625, 1.0, 0.5, 1.0, 0.5, 0.5, 0.5, 0.5, 0.5, 1.0, 0.375, 1.0, 0.375, 0.5, 0.375, 0.5, 0.375, 1.0, 0.25, 1.0, 0.25, 0.5, 0.25, 1.0, 0.375, 1.0, 0.375, 1.0, 0.25, 1.0, 0.25, 0.5, 0.25, 1.0, 0.125, 1.0, 0.125, 0.5, 0.125, 0.5, 0.125, 1.0, 0.0, 1.0, 0.0, 0.5, 0.75, 0.49, 0.9197, 0.4197, 0.99, 0.25, 0.9197, 0.08029, 0.75, 0.01, 0.5803, 0.08029, 0.51, 0.25, 0.5803, 0.4197, 0.375, 1.0, 0.5, 1.0, 0.5, 1.0, 0.375, 1.0, 0.5, 1.0, 0.625, 1.0, 0.625, 1.0, 0.5, 1.0, 0.125, 1.0, 0.25, 1.0, 0.25, 1.0, 0.125, 1.0, 0.75, 1.0, 0.875, 1.0, 0.875, 1.0, 0.75, 1.0, 0.375, 1.0, 0.5, 1.0, 0.5, 1.0, 0.375, 1.0, 0.0, 1.0, 0.125, 1.0, 0.125, 1.0, 0.0, 1.0, 0.875, 1.0, 1.0, 1.0, 1.0, 1.0, 0.875, 1.0, 0.625, 1.0, 0.75, 1.0, 0.75, 1.0, 0.625, 1.0, 0.4197, 0.4197, 0.25, 0.49, 0.08029, 0.4197, 0.01, 0.25, 0.08029, 0.08029, 0.25, 0.01, 0.4197, 0.08029, 0.49, 0.25, 0.625, 1.0, 0.75, 1.0, 0.75, 1.0, 0.625, 1.0, 0.875, 1.0, 1.0, 1.0, 1.0, 1.0, 0.875, 1.0, 0.0, 1.0, 0.125, 1.0, 0.125, 1.0, 0.0, 1.0, 0.25, 1.0, 0.375, 1.0, 0.375, 1.0, 0.25, 1.0, 0.5, 1.0, 0.625, 1.0, 0.625, 1.0, 0.5, 1.0, 0.75, 1.0, 0.875, 1.0, 0.875, 1.0, 0.75, 1.0, 0.125, 1.0, 0.25, 1.0, 0.25, 1.0, 0.125, 1.0])
me_cylinder_009.materials.append(mat_basematerial_002)
me_cylinder_009.update()
me_cylinder_010 = bpy.data.meshes.new('Cylinder.010')
me_cylinder_010.from_pydata([(0.0, 1.0, -1.0), (0.0, 1.0, 1.0), (0.7071, 0.7071, -1.0), (0.7071, 0.7071, 1.0), (1.0, 0.0, -1.0), (1.0, 0.0, 1.0), (0.7071, -0.7071, -1.0), (0.7071, -0.7071, 1.0), (0.0, -1.0, -1.0), (0.0, -1.0, 1.0), (-0.7071, -0.7071, -1.0), (-0.7071, -0.7071, 1.0), (-1.0, 0.0, -1.0), (-1.0, 0.0, 1.0), (-0.7071, 0.7071, -1.0), (-0.7071, 0.7071, 1.0), (0.9183, 0.9183, 1.2), (0.0, 1.299, 1.2), (1.299, 0.0, 1.2), (0.9183, -0.9183, 1.2), (0.0, -1.299, 1.2), (-0.9183, -0.9183, 1.2), (-1.299, 0.0, 1.2), (-0.9183, 0.9183, 1.2), (0.9183, 0.9183, 1.374), (0.0, 1.299, 1.374), (1.299, 0.0, 1.374), (0.9183, -0.9183, 1.374), (0.0, -1.299, 1.374), (-0.9183, -0.9183, 1.374), (-1.299, 0.0, 1.374), (-0.9183, 0.9183, 1.374)], [], [(0, 1, 3, 2), (2, 3, 5, 4), (4, 5, 7, 6), (6, 7, 9, 8), (8, 9, 11, 10), (10, 11, 13, 12), (13, 11, 21, 22), (12, 13, 15, 14), (14, 15, 1, 0), (0, 2, 4, 6, 8, 10, 12, 14), (21, 20, 28, 29), (9, 7, 19, 20), (15, 13, 22, 23), (5, 3, 16, 18), (11, 9, 20, 21), (1, 15, 23, 17), (3, 1, 17, 16), (7, 5, 18, 19), (24, 25, 31, 30, 29, 28, 27, 26), (19, 18, 26, 27), (16, 17, 25, 24), (17, 23, 31, 25), (22, 21, 29, 30), (20, 19, 27, 28), (18, 16, 24, 26), (23, 22, 30, 31)])
_uv = me_cylinder_010.uv_layers.new(name='UVMap')
_uv.uv.foreach_set('vector', [1.0, 0.5, 1.0, 1.0, 0.875, 1.0, 0.875, 0.5, 0.875, 0.5, 0.875, 1.0, 0.75, 1.0, 0.75, 0.5, 0.75, 0.5, 0.75, 1.0, 0.625, 1.0, 0.625, 0.5, 0.625, 0.5, 0.625, 1.0, 0.5, 1.0, 0.5, 0.5, 0.5, 0.5, 0.5, 1.0, 0.375, 1.0, 0.375, 0.5, 0.375, 0.5, 0.375, 1.0, 0.25, 1.0, 0.25, 0.5, 0.25, 1.0, 0.375, 1.0, 0.375, 1.0, 0.25, 1.0, 0.25, 0.5, 0.25, 1.0, 0.125, 1.0, 0.125, 0.5, 0.125, 0.5, 0.125, 1.0, 0.0, 1.0, 0.0, 0.5, 0.75, 0.49, 0.9197, 0.4197, 0.99, 0.25, 0.9197, 0.08029, 0.75, 0.01, 0.5803, 0.08029, 0.51, 0.25, 0.5803, 0.4197, 0.375, 1.0, 0.5, 1.0, 0.5, 1.0, 0.375, 1.0, 0.5, 1.0, 0.625, 1.0, 0.625, 1.0, 0.5, 1.0, 0.125, 1.0, 0.25, 1.0, 0.25, 1.0, 0.125, 1.0, 0.75, 1.0, 0.875, 1.0, 0.875, 1.0, 0.75, 1.0, 0.375, 1.0, 0.5, 1.0, 0.5, 1.0, 0.375, 1.0, 0.0, 1.0, 0.125, 1.0, 0.125, 1.0, 0.0, 1.0, 0.875, 1.0, 1.0, 1.0, 1.0, 1.0, 0.875, 1.0, 0.625, 1.0, 0.75, 1.0, 0.75, 1.0, 0.625, 1.0, 0.4197, 0.4197, 0.25, 0.49, 0.08029, 0.4197, 0.01, 0.25, 0.08029, 0.08029, 0.25, 0.01, 0.4197, 0.08029, 0.49, 0.25, 0.625, 1.0, 0.75, 1.0, 0.75, 1.0, 0.625, 1.0, 0.875, 1.0, 1.0, 1.0, 1.0, 1.0, 0.875, 1.0, 0.0, 1.0, 0.125, 1.0, 0.125, 1.0, 0.0, 1.0, 0.25, 1.0, 0.375, 1.0, 0.375, 1.0, 0.25, 1.0, 0.5, 1.0, 0.625, 1.0, 0.625, 1.0, 0.5, 1.0, 0.75, 1.0, 0.875, 1.0, 0.875, 1.0, 0.75, 1.0, 0.125, 1.0, 0.25, 1.0, 0.25, 1.0, 0.125, 1.0])
me_cylinder_010.materials.append(mat_basematerial_003)
me_cylinder_010.update()
me_cylinder_011 = bpy.data.meshes.new('Cylinder.011')
me_cylinder_011.from_pydata([(0.0, 1.0, -1.0), (0.0, 1.0, 1.0), (0.7071, 0.7071, -1.0), (0.7071, 0.7071, 1.0), (1.0, 0.0, -1.0), (1.0, 0.0, 1.0), (0.7071, -0.7071, -1.0), (0.7071, -0.7071, 1.0), (0.0, -1.0, -1.0), (0.0, -1.0, 1.0), (-0.7071, -0.7071, -1.0), (-0.7071, -0.7071, 1.0), (-1.0, 0.0, -1.0), (-1.0, 0.0, 1.0), (-0.7071, 0.7071, -1.0), (-0.7071, 0.7071, 1.0), (0.9183, 0.9183, 1.2), (0.0, 1.299, 1.2), (1.299, 0.0, 1.2), (0.9183, -0.9183, 1.2), (0.0, -1.299, 1.2), (-0.9183, -0.9183, 1.2), (-1.299, 0.0, 1.2), (-0.9183, 0.9183, 1.2), (0.9183, 0.9183, 1.374), (0.0, 1.299, 1.374), (1.299, 0.0, 1.374), (0.9183, -0.9183, 1.374), (0.0, -1.299, 1.374), (-0.9183, -0.9183, 1.374), (-1.299, 0.0, 1.374), (-0.9183, 0.9183, 1.374)], [], [(0, 1, 3, 2), (2, 3, 5, 4), (4, 5, 7, 6), (6, 7, 9, 8), (8, 9, 11, 10), (10, 11, 13, 12), (13, 11, 21, 22), (12, 13, 15, 14), (14, 15, 1, 0), (0, 2, 4, 6, 8, 10, 12, 14), (21, 20, 28, 29), (9, 7, 19, 20), (15, 13, 22, 23), (5, 3, 16, 18), (11, 9, 20, 21), (1, 15, 23, 17), (3, 1, 17, 16), (7, 5, 18, 19), (24, 25, 31, 30, 29, 28, 27, 26), (19, 18, 26, 27), (16, 17, 25, 24), (17, 23, 31, 25), (22, 21, 29, 30), (20, 19, 27, 28), (18, 16, 24, 26), (23, 22, 30, 31)])
_uv = me_cylinder_011.uv_layers.new(name='UVMap')
_uv.uv.foreach_set('vector', [1.0, 0.5, 1.0, 1.0, 0.875, 1.0, 0.875, 0.5, 0.875, 0.5, 0.875, 1.0, 0.75, 1.0, 0.75, 0.5, 0.75, 0.5, 0.75, 1.0, 0.625, 1.0, 0.625, 0.5, 0.625, 0.5, 0.625, 1.0, 0.5, 1.0, 0.5, 0.5, 0.5, 0.5, 0.5, 1.0, 0.375, 1.0, 0.375, 0.5, 0.375, 0.5, 0.375, 1.0, 0.25, 1.0, 0.25, 0.5, 0.25, 1.0, 0.375, 1.0, 0.375, 1.0, 0.25, 1.0, 0.25, 0.5, 0.25, 1.0, 0.125, 1.0, 0.125, 0.5, 0.125, 0.5, 0.125, 1.0, 0.0, 1.0, 0.0, 0.5, 0.75, 0.49, 0.9197, 0.4197, 0.99, 0.25, 0.9197, 0.08029, 0.75, 0.01, 0.5803, 0.08029, 0.51, 0.25, 0.5803, 0.4197, 0.375, 1.0, 0.5, 1.0, 0.5, 1.0, 0.375, 1.0, 0.5, 1.0, 0.625, 1.0, 0.625, 1.0, 0.5, 1.0, 0.125, 1.0, 0.25, 1.0, 0.25, 1.0, 0.125, 1.0, 0.75, 1.0, 0.875, 1.0, 0.875, 1.0, 0.75, 1.0, 0.375, 1.0, 0.5, 1.0, 0.5, 1.0, 0.375, 1.0, 0.0, 1.0, 0.125, 1.0, 0.125, 1.0, 0.0, 1.0, 0.875, 1.0, 1.0, 1.0, 1.0, 1.0, 0.875, 1.0, 0.625, 1.0, 0.75, 1.0, 0.75, 1.0, 0.625, 1.0, 0.4197, 0.4197, 0.25, 0.49, 0.08029, 0.4197, 0.01, 0.25, 0.08029, 0.08029, 0.25, 0.01, 0.4197, 0.08029, 0.49, 0.25, 0.625, 1.0, 0.75, 1.0, 0.75, 1.0, 0.625, 1.0, 0.875, 1.0, 1.0, 1.0, 1.0, 1.0, 0.875, 1.0, 0.0, 1.0, 0.125, 1.0, 0.125, 1.0, 0.0, 1.0, 0.25, 1.0, 0.375, 1.0, 0.375, 1.0, 0.25, 1.0, 0.5, 1.0, 0.625, 1.0, 0.625, 1.0, 0.5, 1.0, 0.75, 1.0, 0.875, 1.0, 0.875, 1.0, 0.75, 1.0, 0.125, 1.0, 0.25, 1.0, 0.25, 1.0, 0.125, 1.0])
me_cylinder_011.materials.append(mat_basematerial_004)
me_cylinder_011.update()
me_cylinder_012 = bpy.data.meshes.new('Cylinder.012')
me_cylinder_012.from_pydata([(0.0, 1.0, -1.0), (0.0, 1.0, 1.0), (0.7071, 0.7071, -1.0), (0.7071, 0.7071, 1.0), (1.0, 0.0, -1.0), (1.0, 0.0, 1.0), (0.7071, -0.7071, -1.0), (0.7071, -0.7071, 1.0), (0.0, -1.0, -1.0), (0.0, -1.0, 1.0), (-0.7071, -0.7071, -1.0), (-0.7071, -0.7071, 1.0), (-1.0, 0.0, -1.0), (-1.0, 0.0, 1.0), (-0.7071, 0.7071, -1.0), (-0.7071, 0.7071, 1.0), (0.9183, 0.9183, 1.2), (0.0, 1.299, 1.2), (1.299, 0.0, 1.2), (0.9183, -0.9183, 1.2), (0.0, -1.299, 1.2), (-0.9183, -0.9183, 1.2), (-1.299, 0.0, 1.2), (-0.9183, 0.9183, 1.2), (0.9183, 0.9183, 1.374), (0.0, 1.299, 1.374), (1.299, 0.0, 1.374), (0.9183, -0.9183, 1.374), (0.0, -1.299, 1.374), (-0.9183, -0.9183, 1.374), (-1.299, 0.0, 1.374), (-0.9183, 0.9183, 1.374)], [], [(0, 1, 3, 2), (2, 3, 5, 4), (4, 5, 7, 6), (6, 7, 9, 8), (8, 9, 11, 10), (10, 11, 13, 12), (13, 11, 21, 22), (12, 13, 15, 14), (14, 15, 1, 0), (0, 2, 4, 6, 8, 10, 12, 14), (21, 20, 28, 29), (9, 7, 19, 20), (15, 13, 22, 23), (5, 3, 16, 18), (11, 9, 20, 21), (1, 15, 23, 17), (3, 1, 17, 16), (7, 5, 18, 19), (24, 25, 31, 30, 29, 28, 27, 26), (19, 18, 26, 27), (16, 17, 25, 24), (17, 23, 31, 25), (22, 21, 29, 30), (20, 19, 27, 28), (18, 16, 24, 26), (23, 22, 30, 31)])
_uv = me_cylinder_012.uv_layers.new(name='UVMap')
_uv.uv.foreach_set('vector', [1.0, 0.5, 1.0, 1.0, 0.875, 1.0, 0.875, 0.5, 0.875, 0.5, 0.875, 1.0, 0.75, 1.0, 0.75, 0.5, 0.75, 0.5, 0.75, 1.0, 0.625, 1.0, 0.625, 0.5, 0.625, 0.5, 0.625, 1.0, 0.5, 1.0, 0.5, 0.5, 0.5, 0.5, 0.5, 1.0, 0.375, 1.0, 0.375, 0.5, 0.375, 0.5, 0.375, 1.0, 0.25, 1.0, 0.25, 0.5, 0.25, 1.0, 0.375, 1.0, 0.375, 1.0, 0.25, 1.0, 0.25, 0.5, 0.25, 1.0, 0.125, 1.0, 0.125, 0.5, 0.125, 0.5, 0.125, 1.0, 0.0, 1.0, 0.0, 0.5, 0.75, 0.49, 0.9197, 0.4197, 0.99, 0.25, 0.9197, 0.08029, 0.75, 0.01, 0.5803, 0.08029, 0.51, 0.25, 0.5803, 0.4197, 0.375, 1.0, 0.5, 1.0, 0.5, 1.0, 0.375, 1.0, 0.5, 1.0, 0.625, 1.0, 0.625, 1.0, 0.5, 1.0, 0.125, 1.0, 0.25, 1.0, 0.25, 1.0, 0.125, 1.0, 0.75, 1.0, 0.875, 1.0, 0.875, 1.0, 0.75, 1.0, 0.375, 1.0, 0.5, 1.0, 0.5, 1.0, 0.375, 1.0, 0.0, 1.0, 0.125, 1.0, 0.125, 1.0, 0.0, 1.0, 0.875, 1.0, 1.0, 1.0, 1.0, 1.0, 0.875, 1.0, 0.625, 1.0, 0.75, 1.0, 0.75, 1.0, 0.625, 1.0, 0.4197, 0.4197, 0.25, 0.49, 0.08029, 0.4197, 0.01, 0.25, 0.08029, 0.08029, 0.25, 0.01, 0.4197, 0.08029, 0.49, 0.25, 0.625, 1.0, 0.75, 1.0, 0.75, 1.0, 0.625, 1.0, 0.875, 1.0, 1.0, 1.0, 1.0, 1.0, 0.875, 1.0, 0.0, 1.0, 0.125, 1.0, 0.125, 1.0, 0.0, 1.0, 0.25, 1.0, 0.375, 1.0, 0.375, 1.0, 0.25, 1.0, 0.5, 1.0, 0.625, 1.0, 0.625, 1.0, 0.5, 1.0, 0.75, 1.0, 0.875, 1.0, 0.875, 1.0, 0.75, 1.0, 0.125, 1.0, 0.25, 1.0, 0.25, 1.0, 0.125, 1.0])
me_cylinder_012.materials.append(mat_basematerial_005)
me_cylinder_012.update()
me_cylinder_013 = bpy.data.meshes.new('Cylinder.013')
me_cylinder_013.from_pydata([(0.0, 1.0, -1.0), (0.0, 1.0, 1.0), (0.7071, 0.7071, -1.0), (0.7071, 0.7071, 1.0), (1.0, 0.0, -1.0), (1.0, 0.0, 1.0), (0.7071, -0.7071, -1.0), (0.7071, -0.7071, 1.0), (0.0, -1.0, -1.0), (0.0, -1.0, 1.0), (-0.7071, -0.7071, -1.0), (-0.7071, -0.7071, 1.0), (-1.0, 0.0, -1.0), (-1.0, 0.0, 1.0), (-0.7071, 0.7071, -1.0), (-0.7071, 0.7071, 1.0), (0.9183, 0.9183, 1.2), (0.0, 1.299, 1.2), (1.299, 0.0, 1.2), (0.9183, -0.9183, 1.2), (0.0, -1.299, 1.2), (-0.9183, -0.9183, 1.2), (-1.299, 0.0, 1.2), (-0.9183, 0.9183, 1.2), (0.9183, 0.9183, 1.374), (0.0, 1.299, 1.374), (1.299, 0.0, 1.374), (0.9183, -0.9183, 1.374), (0.0, -1.299, 1.374), (-0.9183, -0.9183, 1.374), (-1.299, 0.0, 1.374), (-0.9183, 0.9183, 1.374)], [], [(0, 1, 3, 2), (2, 3, 5, 4), (4, 5, 7, 6), (6, 7, 9, 8), (8, 9, 11, 10), (10, 11, 13, 12), (13, 11, 21, 22), (12, 13, 15, 14), (14, 15, 1, 0), (0, 2, 4, 6, 8, 10, 12, 14), (21, 20, 28, 29), (9, 7, 19, 20), (15, 13, 22, 23), (5, 3, 16, 18), (11, 9, 20, 21), (1, 15, 23, 17), (3, 1, 17, 16), (7, 5, 18, 19), (24, 25, 31, 30, 29, 28, 27, 26), (19, 18, 26, 27), (16, 17, 25, 24), (17, 23, 31, 25), (22, 21, 29, 30), (20, 19, 27, 28), (18, 16, 24, 26), (23, 22, 30, 31)])
_uv = me_cylinder_013.uv_layers.new(name='UVMap')
_uv.uv.foreach_set('vector', [1.0, 0.5, 1.0, 1.0, 0.875, 1.0, 0.875, 0.5, 0.875, 0.5, 0.875, 1.0, 0.75, 1.0, 0.75, 0.5, 0.75, 0.5, 0.75, 1.0, 0.625, 1.0, 0.625, 0.5, 0.625, 0.5, 0.625, 1.0, 0.5, 1.0, 0.5, 0.5, 0.5, 0.5, 0.5, 1.0, 0.375, 1.0, 0.375, 0.5, 0.375, 0.5, 0.375, 1.0, 0.25, 1.0, 0.25, 0.5, 0.25, 1.0, 0.375, 1.0, 0.375, 1.0, 0.25, 1.0, 0.25, 0.5, 0.25, 1.0, 0.125, 1.0, 0.125, 0.5, 0.125, 0.5, 0.125, 1.0, 0.0, 1.0, 0.0, 0.5, 0.75, 0.49, 0.9197, 0.4197, 0.99, 0.25, 0.9197, 0.08029, 0.75, 0.01, 0.5803, 0.08029, 0.51, 0.25, 0.5803, 0.4197, 0.375, 1.0, 0.5, 1.0, 0.5, 1.0, 0.375, 1.0, 0.5, 1.0, 0.625, 1.0, 0.625, 1.0, 0.5, 1.0, 0.125, 1.0, 0.25, 1.0, 0.25, 1.0, 0.125, 1.0, 0.75, 1.0, 0.875, 1.0, 0.875, 1.0, 0.75, 1.0, 0.375, 1.0, 0.5, 1.0, 0.5, 1.0, 0.375, 1.0, 0.0, 1.0, 0.125, 1.0, 0.125, 1.0, 0.0, 1.0, 0.875, 1.0, 1.0, 1.0, 1.0, 1.0, 0.875, 1.0, 0.625, 1.0, 0.75, 1.0, 0.75, 1.0, 0.625, 1.0, 0.4197, 0.4197, 0.25, 0.49, 0.08029, 0.4197, 0.01, 0.25, 0.08029, 0.08029, 0.25, 0.01, 0.4197, 0.08029, 0.49, 0.25, 0.625, 1.0, 0.75, 1.0, 0.75, 1.0, 0.625, 1.0, 0.875, 1.0, 1.0, 1.0, 1.0, 1.0, 0.875, 1.0, 0.0, 1.0, 0.125, 1.0, 0.125, 1.0, 0.0, 1.0, 0.25, 1.0, 0.375, 1.0, 0.375, 1.0, 0.25, 1.0, 0.5, 1.0, 0.625, 1.0, 0.625, 1.0, 0.5, 1.0, 0.75, 1.0, 0.875, 1.0, 0.875, 1.0, 0.75, 1.0, 0.125, 1.0, 0.25, 1.0, 0.25, 1.0, 0.125, 1.0])
me_cylinder_013.materials.append(mat_basematerial_006)
me_cylinder_013.update()
me_cylinder_014 = bpy.data.meshes.new('Cylinder.014')
me_cylinder_014.from_pydata([(0.0, 1.0, -1.0), (0.0, 1.0, 1.0), (0.7071, 0.7071, -1.0), (0.7071, 0.7071, 1.0), (1.0, 0.0, -1.0), (1.0, 0.0, 1.0), (0.7071, -0.7071, -1.0), (0.7071, -0.7071, 1.0), (0.0, -1.0, -1.0), (0.0, -1.0, 1.0), (-0.7071, -0.7071, -1.0), (-0.7071, -0.7071, 1.0), (-1.0, 0.0, -1.0), (-1.0, 0.0, 1.0), (-0.7071, 0.7071, -1.0), (-0.7071, 0.7071, 1.0), (0.9183, 0.9183, 1.2), (0.0, 1.299, 1.2), (1.299, 0.0, 1.2), (0.9183, -0.9183, 1.2), (0.0, -1.299, 1.2), (-0.9183, -0.9183, 1.2), (-1.299, 0.0, 1.2), (-0.9183, 0.9183, 1.2), (0.9183, 0.9183, 1.374), (0.0, 1.299, 1.374), (1.299, 0.0, 1.374), (0.9183, -0.9183, 1.374), (0.0, -1.299, 1.374), (-0.9183, -0.9183, 1.374), (-1.299, 0.0, 1.374), (-0.9183, 0.9183, 1.374)], [], [(0, 1, 3, 2), (2, 3, 5, 4), (4, 5, 7, 6), (6, 7, 9, 8), (8, 9, 11, 10), (10, 11, 13, 12), (13, 11, 21, 22), (12, 13, 15, 14), (14, 15, 1, 0), (0, 2, 4, 6, 8, 10, 12, 14), (21, 20, 28, 29), (9, 7, 19, 20), (15, 13, 22, 23), (5, 3, 16, 18), (11, 9, 20, 21), (1, 15, 23, 17), (3, 1, 17, 16), (7, 5, 18, 19), (24, 25, 31, 30, 29, 28, 27, 26), (19, 18, 26, 27), (16, 17, 25, 24), (17, 23, 31, 25), (22, 21, 29, 30), (20, 19, 27, 28), (18, 16, 24, 26), (23, 22, 30, 31)])
_uv = me_cylinder_014.uv_layers.new(name='UVMap')
_uv.uv.foreach_set('vector', [1.0, 0.5, 1.0, 1.0, 0.875, 1.0, 0.875, 0.5, 0.875, 0.5, 0.875, 1.0, 0.75, 1.0, 0.75, 0.5, 0.75, 0.5, 0.75, 1.0, 0.625, 1.0, 0.625, 0.5, 0.625, 0.5, 0.625, 1.0, 0.5, 1.0, 0.5, 0.5, 0.5, 0.5, 0.5, 1.0, 0.375, 1.0, 0.375, 0.5, 0.375, 0.5, 0.375, 1.0, 0.25, 1.0, 0.25, 0.5, 0.25, 1.0, 0.375, 1.0, 0.375, 1.0, 0.25, 1.0, 0.25, 0.5, 0.25, 1.0, 0.125, 1.0, 0.125, 0.5, 0.125, 0.5, 0.125, 1.0, 0.0, 1.0, 0.0, 0.5, 0.75, 0.49, 0.9197, 0.4197, 0.99, 0.25, 0.9197, 0.08029, 0.75, 0.01, 0.5803, 0.08029, 0.51, 0.25, 0.5803, 0.4197, 0.375, 1.0, 0.5, 1.0, 0.5, 1.0, 0.375, 1.0, 0.5, 1.0, 0.625, 1.0, 0.625, 1.0, 0.5, 1.0, 0.125, 1.0, 0.25, 1.0, 0.25, 1.0, 0.125, 1.0, 0.75, 1.0, 0.875, 1.0, 0.875, 1.0, 0.75, 1.0, 0.375, 1.0, 0.5, 1.0, 0.5, 1.0, 0.375, 1.0, 0.0, 1.0, 0.125, 1.0, 0.125, 1.0, 0.0, 1.0, 0.875, 1.0, 1.0, 1.0, 1.0, 1.0, 0.875, 1.0, 0.625, 1.0, 0.75, 1.0, 0.75, 1.0, 0.625, 1.0, 0.4197, 0.4197, 0.25, 0.49, 0.08029, 0.4197, 0.01, 0.25, 0.08029, 0.08029, 0.25, 0.01, 0.4197, 0.08029, 0.49, 0.25, 0.625, 1.0, 0.75, 1.0, 0.75, 1.0, 0.625, 1.0, 0.875, 1.0, 1.0, 1.0, 1.0, 1.0, 0.875, 1.0, 0.0, 1.0, 0.125, 1.0, 0.125, 1.0, 0.0, 1.0, 0.25, 1.0, 0.375, 1.0, 0.375, 1.0, 0.25, 1.0, 0.5, 1.0, 0.625, 1.0, 0.625, 1.0, 0.5, 1.0, 0.75, 1.0, 0.875, 1.0, 0.875, 1.0, 0.75, 1.0, 0.125, 1.0, 0.25, 1.0, 0.25, 1.0, 0.125, 1.0])
me_cylinder_014.materials.append(mat_basematerial_007)
me_cylinder_014.update()
me_cylinder_015 = bpy.data.meshes.new('Cylinder.015')
me_cylinder_015.from_pydata([(0.0, 1.0, -1.0), (0.0, 1.0, 1.0), (0.7071, 0.7071, -1.0), (0.7071, 0.7071, 1.0), (1.0, 0.0, -1.0), (1.0, 0.0, 1.0), (0.7071, -0.7071, -1.0), (0.7071, -0.7071, 1.0), (0.0, -1.0, -1.0), (0.0, -1.0, 1.0), (-0.7071, -0.7071, -1.0), (-0.7071, -0.7071, 1.0), (-1.0, 0.0, -1.0), (-1.0, 0.0, 1.0), (-0.7071, 0.7071, -1.0), (-0.7071, 0.7071, 1.0), (0.9183, 0.9183, 1.2), (0.0, 1.299, 1.2), (1.299, 0.0, 1.2), (0.9183, -0.9183, 1.2), (0.0, -1.299, 1.2), (-0.9183, -0.9183, 1.2), (-1.299, 0.0, 1.2), (-0.9183, 0.9183, 1.2), (0.9183, 0.9183, 1.374), (0.0, 1.299, 1.374), (1.299, 0.0, 1.374), (0.9183, -0.9183, 1.374), (0.0, -1.299, 1.374), (-0.9183, -0.9183, 1.374), (-1.299, 0.0, 1.374), (-0.9183, 0.9183, 1.374)], [], [(0, 1, 3, 2), (2, 3, 5, 4), (4, 5, 7, 6), (6, 7, 9, 8), (8, 9, 11, 10), (10, 11, 13, 12), (13, 11, 21, 22), (12, 13, 15, 14), (14, 15, 1, 0), (0, 2, 4, 6, 8, 10, 12, 14), (21, 20, 28, 29), (9, 7, 19, 20), (15, 13, 22, 23), (5, 3, 16, 18), (11, 9, 20, 21), (1, 15, 23, 17), (3, 1, 17, 16), (7, 5, 18, 19), (24, 25, 31, 30, 29, 28, 27, 26), (19, 18, 26, 27), (16, 17, 25, 24), (17, 23, 31, 25), (22, 21, 29, 30), (20, 19, 27, 28), (18, 16, 24, 26), (23, 22, 30, 31)])
_uv = me_cylinder_015.uv_layers.new(name='UVMap')
_uv.uv.foreach_set('vector', [1.0, 0.5, 1.0, 1.0, 0.875, 1.0, 0.875, 0.5, 0.875, 0.5, 0.875, 1.0, 0.75, 1.0, 0.75, 0.5, 0.75, 0.5, 0.75, 1.0, 0.625, 1.0, 0.625, 0.5, 0.625, 0.5, 0.625, 1.0, 0.5, 1.0, 0.5, 0.5, 0.5, 0.5, 0.5, 1.0, 0.375, 1.0, 0.375, 0.5, 0.375, 0.5, 0.375, 1.0, 0.25, 1.0, 0.25, 0.5, 0.25, 1.0, 0.375, 1.0, 0.375, 1.0, 0.25, 1.0, 0.25, 0.5, 0.25, 1.0, 0.125, 1.0, 0.125, 0.5, 0.125, 0.5, 0.125, 1.0, 0.0, 1.0, 0.0, 0.5, 0.75, 0.49, 0.9197, 0.4197, 0.99, 0.25, 0.9197, 0.08029, 0.75, 0.01, 0.5803, 0.08029, 0.51, 0.25, 0.5803, 0.4197, 0.375, 1.0, 0.5, 1.0, 0.5, 1.0, 0.375, 1.0, 0.5, 1.0, 0.625, 1.0, 0.625, 1.0, 0.5, 1.0, 0.125, 1.0, 0.25, 1.0, 0.25, 1.0, 0.125, 1.0, 0.75, 1.0, 0.875, 1.0, 0.875, 1.0, 0.75, 1.0, 0.375, 1.0, 0.5, 1.0, 0.5, 1.0, 0.375, 1.0, 0.0, 1.0, 0.125, 1.0, 0.125, 1.0, 0.0, 1.0, 0.875, 1.0, 1.0, 1.0, 1.0, 1.0, 0.875, 1.0, 0.625, 1.0, 0.75, 1.0, 0.75, 1.0, 0.625, 1.0, 0.4197, 0.4197, 0.25, 0.49, 0.08029, 0.4197, 0.01, 0.25, 0.08029, 0.08029, 0.25, 0.01, 0.4197, 0.08029, 0.49, 0.25, 0.625, 1.0, 0.75, 1.0, 0.75, 1.0, 0.625, 1.0, 0.875, 1.0, 1.0, 1.0, 1.0, 1.0, 0.875, 1.0, 0.0, 1.0, 0.125, 1.0, 0.125, 1.0, 0.0, 1.0, 0.25, 1.0, 0.375, 1.0, 0.375, 1.0, 0.25, 1.0, 0.5, 1.0, 0.625, 1.0, 0.625, 1.0, 0.5, 1.0, 0.75, 1.0, 0.875, 1.0, 0.875, 1.0, 0.75, 1.0, 0.125, 1.0, 0.25, 1.0, 0.25, 1.0, 0.125, 1.0])
me_cylinder_015.materials.append(mat_basematerial_008)
me_cylinder_015.update()
me_cylinder_016 = bpy.data.meshes.new('Cylinder.016')
me_cylinder_016.from_pydata([(0.0, 1.0, -1.0), (0.0, 1.0, 1.0), (0.7071, 0.7071, -1.0), (0.7071, 0.7071, 1.0), (1.0, 0.0, -1.0), (1.0, 0.0, 1.0), (0.7071, -0.7071, -1.0), (0.7071, -0.7071, 1.0), (0.0, -1.0, -1.0), (0.0, -1.0, 1.0), (-0.7071, -0.7071, -1.0), (-0.7071, -0.7071, 1.0), (-1.0, 0.0, -1.0), (-1.0, 0.0, 1.0), (-0.7071, 0.7071, -1.0), (-0.7071, 0.7071, 1.0), (0.9183, 0.9183, 1.2), (0.0, 1.299, 1.2), (1.299, 0.0, 1.2), (0.9183, -0.9183, 1.2), (0.0, -1.299, 1.2), (-0.9183, -0.9183, 1.2), (-1.299, 0.0, 1.2), (-0.9183, 0.9183, 1.2), (0.9183, 0.9183, 1.374), (0.0, 1.299, 1.374), (1.299, 0.0, 1.374), (0.9183, -0.9183, 1.374), (0.0, -1.299, 1.374), (-0.9183, -0.9183, 1.374), (-1.299, 0.0, 1.374), (-0.9183, 0.9183, 1.374)], [], [(0, 1, 3, 2), (2, 3, 5, 4), (4, 5, 7, 6), (6, 7, 9, 8), (8, 9, 11, 10), (10, 11, 13, 12), (13, 11, 21, 22), (12, 13, 15, 14), (14, 15, 1, 0), (0, 2, 4, 6, 8, 10, 12, 14), (21, 20, 28, 29), (9, 7, 19, 20), (15, 13, 22, 23), (5, 3, 16, 18), (11, 9, 20, 21), (1, 15, 23, 17), (3, 1, 17, 16), (7, 5, 18, 19), (24, 25, 31, 30, 29, 28, 27, 26), (19, 18, 26, 27), (16, 17, 25, 24), (17, 23, 31, 25), (22, 21, 29, 30), (20, 19, 27, 28), (18, 16, 24, 26), (23, 22, 30, 31)])
_uv = me_cylinder_016.uv_layers.new(name='UVMap')
_uv.uv.foreach_set('vector', [1.0, 0.5, 1.0, 1.0, 0.875, 1.0, 0.875, 0.5, 0.875, 0.5, 0.875, 1.0, 0.75, 1.0, 0.75, 0.5, 0.75, 0.5, 0.75, 1.0, 0.625, 1.0, 0.625, 0.5, 0.625, 0.5, 0.625, 1.0, 0.5, 1.0, 0.5, 0.5, 0.5, 0.5, 0.5, 1.0, 0.375, 1.0, 0.375, 0.5, 0.375, 0.5, 0.375, 1.0, 0.25, 1.0, 0.25, 0.5, 0.25, 1.0, 0.375, 1.0, 0.375, 1.0, 0.25, 1.0, 0.25, 0.5, 0.25, 1.0, 0.125, 1.0, 0.125, 0.5, 0.125, 0.5, 0.125, 1.0, 0.0, 1.0, 0.0, 0.5, 0.75, 0.49, 0.9197, 0.4197, 0.99, 0.25, 0.9197, 0.08029, 0.75, 0.01, 0.5803, 0.08029, 0.51, 0.25, 0.5803, 0.4197, 0.375, 1.0, 0.5, 1.0, 0.5, 1.0, 0.375, 1.0, 0.5, 1.0, 0.625, 1.0, 0.625, 1.0, 0.5, 1.0, 0.125, 1.0, 0.25, 1.0, 0.25, 1.0, 0.125, 1.0, 0.75, 1.0, 0.875, 1.0, 0.875, 1.0, 0.75, 1.0, 0.375, 1.0, 0.5, 1.0, 0.5, 1.0, 0.375, 1.0, 0.0, 1.0, 0.125, 1.0, 0.125, 1.0, 0.0, 1.0, 0.875, 1.0, 1.0, 1.0, 1.0, 1.0, 0.875, 1.0, 0.625, 1.0, 0.75, 1.0, 0.75, 1.0, 0.625, 1.0, 0.4197, 0.4197, 0.25, 0.49, 0.08029, 0.4197, 0.01, 0.25, 0.08029, 0.08029, 0.25, 0.01, 0.4197, 0.08029, 0.49, 0.25, 0.625, 1.0, 0.75, 1.0, 0.75, 1.0, 0.625, 1.0, 0.875, 1.0, 1.0, 1.0, 1.0, 1.0, 0.875, 1.0, 0.0, 1.0, 0.125, 1.0, 0.125, 1.0, 0.0, 1.0, 0.25, 1.0, 0.375, 1.0, 0.375, 1.0, 0.25, 1.0, 0.5, 1.0, 0.625, 1.0, 0.625, 1.0, 0.5, 1.0, 0.75, 1.0, 0.875, 1.0, 0.875, 1.0, 0.75, 1.0, 0.125, 1.0, 0.25, 1.0, 0.25, 1.0, 0.125, 1.0])
me_cylinder_016.materials.append(mat_basematerial_009)
me_cylinder_016.update()
me_cylinder_017 = bpy.data.meshes.new('Cylinder.017')
me_cylinder_017.from_pydata([(0.0, 1.0, -1.0), (0.0, 1.0, 1.0), (0.7071, 0.7071, -1.0), (0.7071, 0.7071, 1.0), (1.0, 0.0, -1.0), (1.0, 0.0, 1.0), (0.7071, -0.7071, -1.0), (0.7071, -0.7071, 1.0), (0.0, -1.0, -1.0), (0.0, -1.0, 1.0), (-0.7071, -0.7071, -1.0), (-0.7071, -0.7071, 1.0), (-1.0, 0.0, -1.0), (-1.0, 0.0, 1.0), (-0.7071, 0.7071, -1.0), (-0.7071, 0.7071, 1.0), (0.9183, 0.9183, 1.2), (0.0, 1.299, 1.2), (1.299, 0.0, 1.2), (0.9183, -0.9183, 1.2), (0.0, -1.299, 1.2), (-0.9183, -0.9183, 1.2), (-1.299, 0.0, 1.2), (-0.9183, 0.9183, 1.2), (0.9183, 0.9183, 1.374), (0.0, 1.299, 1.374), (1.299, 0.0, 1.374), (0.9183, -0.9183, 1.374), (0.0, -1.299, 1.374), (-0.9183, -0.9183, 1.374), (-1.299, 0.0, 1.374), (-0.9183, 0.9183, 1.374)], [], [(0, 1, 3, 2), (2, 3, 5, 4), (4, 5, 7, 6), (6, 7, 9, 8), (8, 9, 11, 10), (10, 11, 13, 12), (13, 11, 21, 22), (12, 13, 15, 14), (14, 15, 1, 0), (0, 2, 4, 6, 8, 10, 12, 14), (21, 20, 28, 29), (9, 7, 19, 20), (15, 13, 22, 23), (5, 3, 16, 18), (11, 9, 20, 21), (1, 15, 23, 17), (3, 1, 17, 16), (7, 5, 18, 19), (24, 25, 31, 30, 29, 28, 27, 26), (19, 18, 26, 27), (16, 17, 25, 24), (17, 23, 31, 25), (22, 21, 29, 30), (20, 19, 27, 28), (18, 16, 24, 26), (23, 22, 30, 31)])
_uv = me_cylinder_017.uv_layers.new(name='UVMap')
_uv.uv.foreach_set('vector', [1.0, 0.5, 1.0, 1.0, 0.875, 1.0, 0.875, 0.5, 0.875, 0.5, 0.875, 1.0, 0.75, 1.0, 0.75, 0.5, 0.75, 0.5, 0.75, 1.0, 0.625, 1.0, 0.625, 0.5, 0.625, 0.5, 0.625, 1.0, 0.5, 1.0, 0.5, 0.5, 0.5, 0.5, 0.5, 1.0, 0.375, 1.0, 0.375, 0.5, 0.375, 0.5, 0.375, 1.0, 0.25, 1.0, 0.25, 0.5, 0.25, 1.0, 0.375, 1.0, 0.375, 1.0, 0.25, 1.0, 0.25, 0.5, 0.25, 1.0, 0.125, 1.0, 0.125, 0.5, 0.125, 0.5, 0.125, 1.0, 0.0, 1.0, 0.0, 0.5, 0.75, 0.49, 0.9197, 0.4197, 0.99, 0.25, 0.9197, 0.08029, 0.75, 0.01, 0.5803, 0.08029, 0.51, 0.25, 0.5803, 0.4197, 0.375, 1.0, 0.5, 1.0, 0.5, 1.0, 0.375, 1.0, 0.5, 1.0, 0.625, 1.0, 0.625, 1.0, 0.5, 1.0, 0.125, 1.0, 0.25, 1.0, 0.25, 1.0, 0.125, 1.0, 0.75, 1.0, 0.875, 1.0, 0.875, 1.0, 0.75, 1.0, 0.375, 1.0, 0.5, 1.0, 0.5, 1.0, 0.375, 1.0, 0.0, 1.0, 0.125, 1.0, 0.125, 1.0, 0.0, 1.0, 0.875, 1.0, 1.0, 1.0, 1.0, 1.0, 0.875, 1.0, 0.625, 1.0, 0.75, 1.0, 0.75, 1.0, 0.625, 1.0, 0.4197, 0.4197, 0.25, 0.49, 0.08029, 0.4197, 0.01, 0.25, 0.08029, 0.08029, 0.25, 0.01, 0.4197, 0.08029, 0.49, 0.25, 0.625, 1.0, 0.75, 1.0, 0.75, 1.0, 0.625, 1.0, 0.875, 1.0, 1.0, 1.0, 1.0, 1.0, 0.875, 1.0, 0.0, 1.0, 0.125, 1.0, 0.125, 1.0, 0.0, 1.0, 0.25, 1.0, 0.375, 1.0, 0.375, 1.0, 0.25, 1.0, 0.5, 1.0, 0.625, 1.0, 0.625, 1.0, 0.5, 1.0, 0.75, 1.0, 0.875, 1.0, 0.875, 1.0, 0.75, 1.0, 0.125, 1.0, 0.25, 1.0, 0.25, 1.0, 0.125, 1.0])
me_cylinder_017.materials.append(mat_basematerial_010)
me_cylinder_017.update()
me_cylinder_018 = bpy.data.meshes.new('Cylinder.018')
me_cylinder_018.from_pydata([(0.0, 1.0, -1.0), (0.0, 1.0, 1.0), (0.7071, 0.7071, -1.0), (0.7071, 0.7071, 1.0), (1.0, 0.0, -1.0), (1.0, 0.0, 1.0), (0.7071, -0.7071, -1.0), (0.7071, -0.7071, 1.0), (0.0, -1.0, -1.0), (0.0, -1.0, 1.0), (-0.7071, -0.7071, -1.0), (-0.7071, -0.7071, 1.0), (-1.0, 0.0, -1.0), (-1.0, 0.0, 1.0), (-0.7071, 0.7071, -1.0), (-0.7071, 0.7071, 1.0), (0.9183, 0.9183, 1.2), (0.0, 1.299, 1.2), (1.299, 0.0, 1.2), (0.9183, -0.9183, 1.2), (0.0, -1.299, 1.2), (-0.9183, -0.9183, 1.2), (-1.299, 0.0, 1.2), (-0.9183, 0.9183, 1.2), (0.9183, 0.9183, 1.374), (0.0, 1.299, 1.374), (1.299, 0.0, 1.374), (0.9183, -0.9183, 1.374), (0.0, -1.299, 1.374), (-0.9183, -0.9183, 1.374), (-1.299, 0.0, 1.374), (-0.9183, 0.9183, 1.374)], [], [(0, 1, 3, 2), (2, 3, 5, 4), (4, 5, 7, 6), (6, 7, 9, 8), (8, 9, 11, 10), (10, 11, 13, 12), (13, 11, 21, 22), (12, 13, 15, 14), (14, 15, 1, 0), (0, 2, 4, 6, 8, 10, 12, 14), (21, 20, 28, 29), (9, 7, 19, 20), (15, 13, 22, 23), (5, 3, 16, 18), (11, 9, 20, 21), (1, 15, 23, 17), (3, 1, 17, 16), (7, 5, 18, 19), (24, 25, 31, 30, 29, 28, 27, 26), (19, 18, 26, 27), (16, 17, 25, 24), (17, 23, 31, 25), (22, 21, 29, 30), (20, 19, 27, 28), (18, 16, 24, 26), (23, 22, 30, 31)])
_uv = me_cylinder_018.uv_layers.new(name='UVMap')
_uv.uv.foreach_set('vector', [1.0, 0.5, 1.0, 1.0, 0.875, 1.0, 0.875, 0.5, 0.875, 0.5, 0.875, 1.0, 0.75, 1.0, 0.75, 0.5, 0.75, 0.5, 0.75, 1.0, 0.625, 1.0, 0.625, 0.5, 0.625, 0.5, 0.625, 1.0, 0.5, 1.0, 0.5, 0.5, 0.5, 0.5, 0.5, 1.0, 0.375, 1.0, 0.375, 0.5, 0.375, 0.5, 0.375, 1.0, 0.25, 1.0, 0.25, 0.5, 0.25, 1.0, 0.375, 1.0, 0.375, 1.0, 0.25, 1.0, 0.25, 0.5, 0.25, 1.0, 0.125, 1.0, 0.125, 0.5, 0.125, 0.5, 0.125, 1.0, 0.0, 1.0, 0.0, 0.5, 0.75, 0.49, 0.9197, 0.4197, 0.99, 0.25, 0.9197, 0.08029, 0.75, 0.01, 0.5803, 0.08029, 0.51, 0.25, 0.5803, 0.4197, 0.375, 1.0, 0.5, 1.0, 0.5, 1.0, 0.375, 1.0, 0.5, 1.0, 0.625, 1.0, 0.625, 1.0, 0.5, 1.0, 0.125, 1.0, 0.25, 1.0, 0.25, 1.0, 0.125, 1.0, 0.75, 1.0, 0.875, 1.0, 0.875, 1.0, 0.75, 1.0, 0.375, 1.0, 0.5, 1.0, 0.5, 1.0, 0.375, 1.0, 0.0, 1.0, 0.125, 1.0, 0.125, 1.0, 0.0, 1.0, 0.875, 1.0, 1.0, 1.0, 1.0, 1.0, 0.875, 1.0, 0.625, 1.0, 0.75, 1.0, 0.75, 1.0, 0.625, 1.0, 0.4197, 0.4197, 0.25, 0.49, 0.08029, 0.4197, 0.01, 0.25, 0.08029, 0.08029, 0.25, 0.01, 0.4197, 0.08029, 0.49, 0.25, 0.625, 1.0, 0.75, 1.0, 0.75, 1.0, 0.625, 1.0, 0.875, 1.0, 1.0, 1.0, 1.0, 1.0, 0.875, 1.0, 0.0, 1.0, 0.125, 1.0, 0.125, 1.0, 0.0, 1.0, 0.25, 1.0, 0.375, 1.0, 0.375, 1.0, 0.25, 1.0, 0.5, 1.0, 0.625, 1.0, 0.625, 1.0, 0.5, 1.0, 0.75, 1.0, 0.875, 1.0, 0.875, 1.0, 0.75, 1.0, 0.125, 1.0, 0.25, 1.0, 0.25, 1.0, 0.125, 1.0])
me_cylinder_018.materials.append(mat_basematerial_011)
me_cylinder_018.update()
me_cylinder_019 = bpy.data.meshes.new('Cylinder.019')
me_cylinder_019.from_pydata([(0.0, 1.0, -1.0), (0.0, 1.0, 1.0), (0.7071, 0.7071, -1.0), (0.7071, 0.7071, 1.0), (1.0, 0.0, -1.0), (1.0, 0.0, 1.0), (0.7071, -0.7071, -1.0), (0.7071, -0.7071, 1.0), (0.0, -1.0, -1.0), (0.0, -1.0, 1.0), (-0.7071, -0.7071, -1.0), (-0.7071, -0.7071, 1.0), (-1.0, 0.0, -1.0), (-1.0, 0.0, 1.0), (-0.7071, 0.7071, -1.0), (-0.7071, 0.7071, 1.0), (0.9183, 0.9183, 1.2), (0.0, 1.299, 1.2), (1.299, 0.0, 1.2), (0.9183, -0.9183, 1.2), (0.0, -1.299, 1.2), (-0.9183, -0.9183, 1.2), (-1.299, 0.0, 1.2), (-0.9183, 0.9183, 1.2), (0.9183, 0.9183, 1.374), (0.0, 1.299, 1.374), (1.299, 0.0, 1.374), (0.9183, -0.9183, 1.374), (0.0, -1.299, 1.374), (-0.9183, -0.9183, 1.374), (-1.299, 0.0, 1.374), (-0.9183, 0.9183, 1.374)], [], [(0, 1, 3, 2), (2, 3, 5, 4), (4, 5, 7, 6), (6, 7, 9, 8), (8, 9, 11, 10), (10, 11, 13, 12), (13, 11, 21, 22), (12, 13, 15, 14), (14, 15, 1, 0), (0, 2, 4, 6, 8, 10, 12, 14), (21, 20, 28, 29), (9, 7, 19, 20), (15, 13, 22, 23), (5, 3, 16, 18), (11, 9, 20, 21), (1, 15, 23, 17), (3, 1, 17, 16), (7, 5, 18, 19), (24, 25, 31, 30, 29, 28, 27, 26), (19, 18, 26, 27), (16, 17, 25, 24), (17, 23, 31, 25), (22, 21, 29, 30), (20, 19, 27, 28), (18, 16, 24, 26), (23, 22, 30, 31)])
_uv = me_cylinder_019.uv_layers.new(name='UVMap')
_uv.uv.foreach_set('vector', [1.0, 0.5, 1.0, 1.0, 0.875, 1.0, 0.875, 0.5, 0.875, 0.5, 0.875, 1.0, 0.75, 1.0, 0.75, 0.5, 0.75, 0.5, 0.75, 1.0, 0.625, 1.0, 0.625, 0.5, 0.625, 0.5, 0.625, 1.0, 0.5, 1.0, 0.5, 0.5, 0.5, 0.5, 0.5, 1.0, 0.375, 1.0, 0.375, 0.5, 0.375, 0.5, 0.375, 1.0, 0.25, 1.0, 0.25, 0.5, 0.25, 1.0, 0.375, 1.0, 0.375, 1.0, 0.25, 1.0, 0.25, 0.5, 0.25, 1.0, 0.125, 1.0, 0.125, 0.5, 0.125, 0.5, 0.125, 1.0, 0.0, 1.0, 0.0, 0.5, 0.75, 0.49, 0.9197, 0.4197, 0.99, 0.25, 0.9197, 0.08029, 0.75, 0.01, 0.5803, 0.08029, 0.51, 0.25, 0.5803, 0.4197, 0.375, 1.0, 0.5, 1.0, 0.5, 1.0, 0.375, 1.0, 0.5, 1.0, 0.625, 1.0, 0.625, 1.0, 0.5, 1.0, 0.125, 1.0, 0.25, 1.0, 0.25, 1.0, 0.125, 1.0, 0.75, 1.0, 0.875, 1.0, 0.875, 1.0, 0.75, 1.0, 0.375, 1.0, 0.5, 1.0, 0.5, 1.0, 0.375, 1.0, 0.0, 1.0, 0.125, 1.0, 0.125, 1.0, 0.0, 1.0, 0.875, 1.0, 1.0, 1.0, 1.0, 1.0, 0.875, 1.0, 0.625, 1.0, 0.75, 1.0, 0.75, 1.0, 0.625, 1.0, 0.4197, 0.4197, 0.25, 0.49, 0.08029, 0.4197, 0.01, 0.25, 0.08029, 0.08029, 0.25, 0.01, 0.4197, 0.08029, 0.49, 0.25, 0.625, 1.0, 0.75, 1.0, 0.75, 1.0, 0.625, 1.0, 0.875, 1.0, 1.0, 1.0, 1.0, 1.0, 0.875, 1.0, 0.0, 1.0, 0.125, 1.0, 0.125, 1.0, 0.0, 1.0, 0.25, 1.0, 0.375, 1.0, 0.375, 1.0, 0.25, 1.0, 0.5, 1.0, 0.625, 1.0, 0.625, 1.0, 0.5, 1.0, 0.75, 1.0, 0.875, 1.0, 0.875, 1.0, 0.75, 1.0, 0.125, 1.0, 0.25, 1.0, 0.25, 1.0, 0.125, 1.0])
me_cylinder_019.materials.append(mat_basematerial_012)
me_cylinder_019.update()

# ---- objects
ob_mainplat_col = bpy.data.objects.new('MainPlat-col', me_cylinder)
ob_platformpillar_col = bpy.data.objects.new('PlatformPillar-col', me_cylinder_008)
ob_platformpillar_001_col = bpy.data.objects.new('PlatformPillar.001-col', me_cylinder_009)
ob_platformpillar_002_col = bpy.data.objects.new('PlatformPillar.002-col', me_cylinder_010)
ob_platformpillar_003_col = bpy.data.objects.new('PlatformPillar.003-col', me_cylinder_011)
ob_platformpillar_004_col = bpy.data.objects.new('PlatformPillar.004-col', me_cylinder_012)
ob_platformpillar_005_col = bpy.data.objects.new('PlatformPillar.005-col', me_cylinder_013)
ob_platformpillar_006_col = bpy.data.objects.new('PlatformPillar.006-col', me_cylinder_014)
ob_platformpillar_007_col = bpy.data.objects.new('PlatformPillar.007-col', me_cylinder_015)
ob_platformpillar_008_col = bpy.data.objects.new('PlatformPillar.008-col', me_cylinder_016)
ob_platformpillar_009_col = bpy.data.objects.new('PlatformPillar.009-col', me_cylinder_017)
ob_platformpillar_010_col = bpy.data.objects.new('PlatformPillar.010-col', me_cylinder_018)
ob_platformpillar_011_col = bpy.data.objects.new('PlatformPillar.011-col', me_cylinder_019)
ob_empty_003 = bpy.data.objects.new('Empty.003', None)

# ---- transforms, parenting, visibility, modifiers, constraints
ob_mainplat_col.location = (0.0, 0.0, 0.0)
ob_mainplat_col.scale = (14.36, 14.36, 0.2684)
ob_platformpillar_col.location = (8.739, 8.495, 1.27)
ob_platformpillar_col.scale = (0.2898, 0.2898, 1.0)
ob_platformpillar_001_col.location = (-8.495, 8.739, 1.27)
ob_platformpillar_001_col.rotation_euler = (0.0, -0.0, 1.571)
ob_platformpillar_001_col.scale = (0.2898, 0.2898, 1.0)
ob_platformpillar_002_col.location = (-8.739, -8.495, 1.27)
ob_platformpillar_002_col.rotation_euler = (0.0, -0.0, 3.142)
ob_platformpillar_002_col.scale = (0.2898, 0.2898, 1.0)
ob_platformpillar_003_col.location = (8.495, -8.739, 1.27)
ob_platformpillar_003_col.rotation_euler = (0.0, -0.0, 4.712)
ob_platformpillar_003_col.scale = (0.2898, 0.2898, 1.0)
ob_platformpillar_004_col.location = (11.73, -3.32, 1.27)
ob_platformpillar_004_col.rotation_euler = (0.0, -0.0, 5.236)
ob_platformpillar_004_col.scale = (0.2898, 0.2898, 1.0)
ob_platformpillar_005_col.location = (11.82, 2.988, 1.27)
ob_platformpillar_005_col.rotation_euler = (0.0, -0.0, 5.76)
ob_platformpillar_005_col.scale = (0.2898, 0.2898, 1.0)
ob_platformpillar_006_col.location = (-3.32, -11.73, 1.27)
ob_platformpillar_006_col.rotation_euler = (0.0, -0.0, 3.665)
ob_platformpillar_006_col.scale = (0.2898, 0.2898, 1.0)
ob_platformpillar_007_col.location = (2.988, -11.82, 1.27)
ob_platformpillar_007_col.rotation_euler = (0.0, -0.0, 4.189)
ob_platformpillar_007_col.scale = (0.2898, 0.2898, 1.0)
ob_platformpillar_008_col.location = (3.32, 11.73, 1.27)
ob_platformpillar_008_col.rotation_euler = (0.0, -0.0, 0.5236)
ob_platformpillar_008_col.scale = (0.2898, 0.2898, 1.0)
ob_platformpillar_009_col.location = (-3.007, 11.81, 1.27)
ob_platformpillar_009_col.rotation_euler = (0.0, -0.0, 1.049)
ob_platformpillar_009_col.scale = (0.2898, 0.2898, 1.0)
ob_platformpillar_010_col.location = (-11.73, 3.32, 1.27)
ob_platformpillar_010_col.rotation_euler = (0.0, -0.0, 2.094)
ob_platformpillar_010_col.scale = (0.2898, 0.2898, 1.0)
ob_platformpillar_011_col.location = (-11.82, -2.988, 1.27)
ob_platformpillar_011_col.rotation_euler = (0.0, -0.0, 2.618)
ob_platformpillar_011_col.scale = (0.2898, 0.2898, 1.0)
ob_empty_003.location = (0.0, 0.0, 0.0)
ob_empty_003.empty_display_type = 'ARROWS'

# ---- collection membership
col_map_col.objects.link(ob_mainplat_col)
col_platformpillars.objects.link(ob_platformpillar_col)
col_platformpillars.objects.link(ob_platformpillar_001_col)
col_platformpillars.objects.link(ob_platformpillar_002_col)
col_platformpillars.objects.link(ob_platformpillar_003_col)
col_platformpillars.objects.link(ob_platformpillar_004_col)
col_platformpillars.objects.link(ob_platformpillar_005_col)
col_platformpillars.objects.link(ob_platformpillar_006_col)
col_platformpillars.objects.link(ob_platformpillar_007_col)
col_platformpillars.objects.link(ob_platformpillar_008_col)
col_platformpillars.objects.link(ob_platformpillar_009_col)
col_platformpillars.objects.link(ob_platformpillar_010_col)
col_platformpillars.objects.link(ob_platformpillar_011_col)
col_platformpillars.objects.link(ob_empty_003)

# ---- scene / render settings (as saved in the file)
scene.frame_start = 1; scene.frame_end = 250; scene.frame_set(99)
scene.render.engine = 'BLENDER_EEVEE_NEXT'
scene.cycles.sampling_pattern = 'TABULATED_SOBOL'
scene.eevee.ray_tracing_options.trace_max_roughness = 0.0
bpy.context.view_layer.update()

# ---- added for rendering (the .blend has no active camera and no usable light): camera, sun
cam_auto = bpy.data.cameras.new('AutoCamera')
cam_auto.lens = 50.0
cam_auto.sensor_width = 36.0
cam_auto.clip_end = 1000.0
ob_auto_camera = bpy.data.objects.new('AutoCamera', cam_auto)
scene.collection.objects.link(ob_auto_camera)
ob_auto_camera.location = (37.6798, -45.2158, 31.3317)
ob_auto_camera.rotation_euler = (1.09748, -7.21219e-08, 0.694738)
scene.camera = ob_auto_camera
light_auto_sun = bpy.data.lights.new('AutoSun', 'SUN')
light_auto_sun.energy = 3.0
light_auto_sun.angle = 0.0523599
ob_auto_sun = bpy.data.objects.new('AutoSun', light_auto_sun)
scene.collection.objects.link(ob_auto_sun)
ob_auto_sun.rotation_euler = (0.872665, 0.174533, 0.523599)
bpy.context.view_layer.update()
